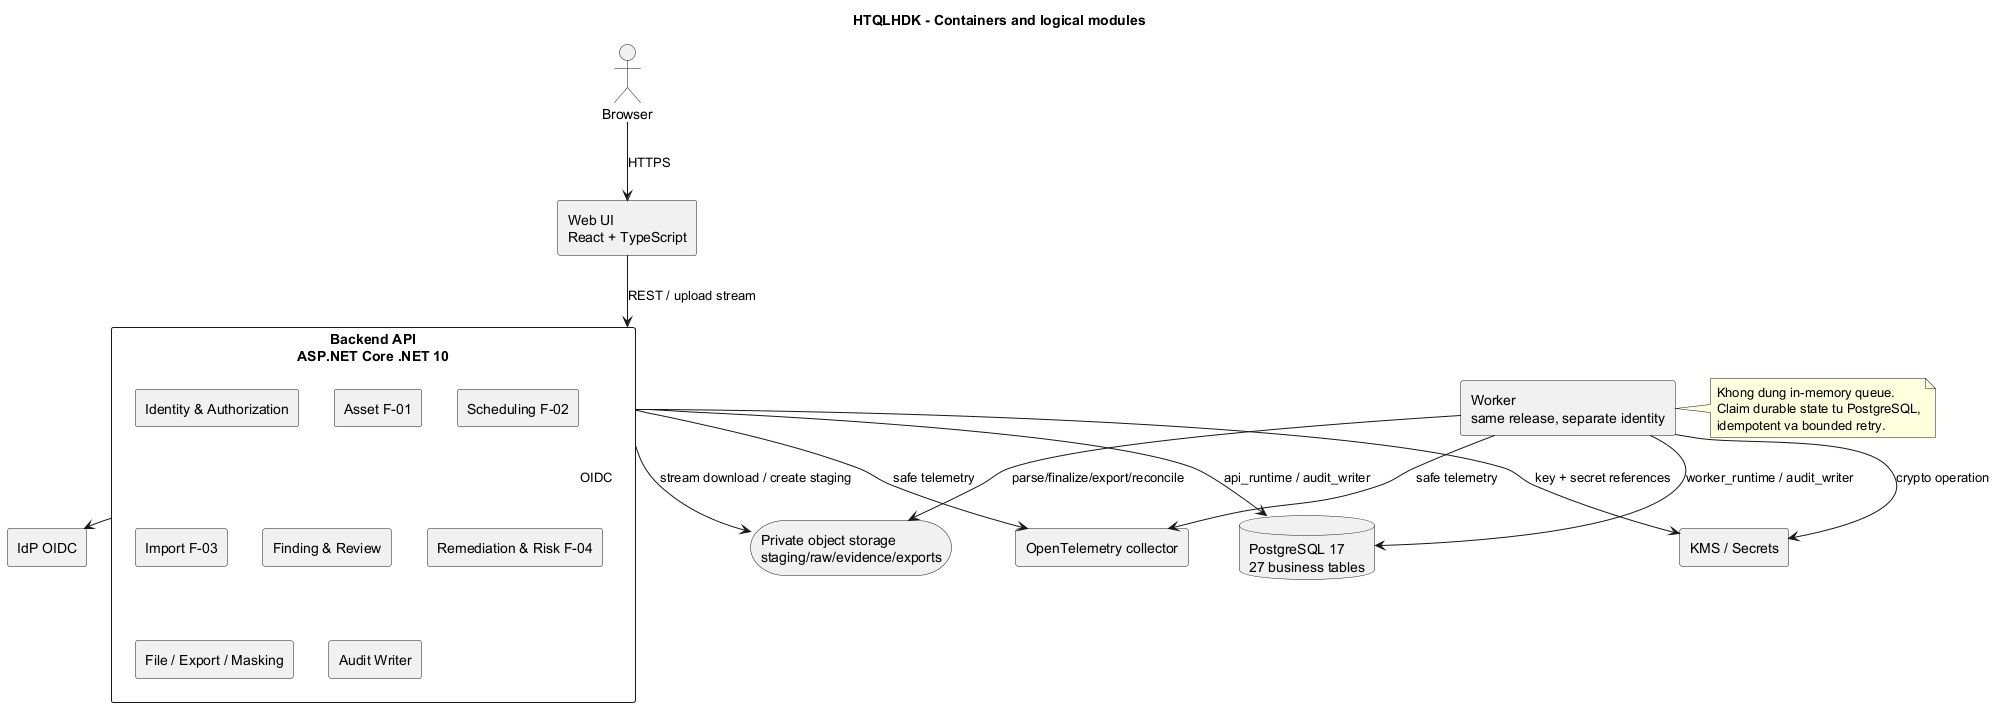

The diagram above was rendered by PlantUML. Its source (embedded in the PNG):
@startuml
title HTQLHDK - Containers and logical modules
top to bottom direction
skinparam shadowing false
skinparam componentStyle rectangle

actor Browser
component "Web UI\nReact + TypeScript" as UI
component "Backend API\nASP.NET Core .NET 10" as API {
  [Identity & Authorization] as AUTH
  [Asset F-01] as A
  [Scheduling F-02] as S
  [Import F-03] as I
  [Finding & Review] as F
  [Remediation & Risk F-04] as R
  [File / Export / Masking] as X
  [Audit Writer] as AU
}
component "Worker\nsame release, separate identity" as W
database "PostgreSQL 17\n27 business tables" as DB
storage "Private object storage\nstaging/raw/evidence/exports" as OBJ
component "IdP OIDC" as IDP
component "KMS / Secrets" as KMS
component "OpenTelemetry collector" as OTEL

Browser --> UI : HTTPS
UI --> API : REST / upload stream
API --> IDP : OIDC
API --> DB : api_runtime / audit_writer
API --> OBJ : stream download / create staging
API --> KMS : key + secret references
W --> DB : worker_runtime / audit_writer
W --> OBJ : parse/finalize/export/reconcile
W --> KMS : crypto operation
API --> OTEL : safe telemetry
W --> OTEL : safe telemetry

note right of W
Khong dung in-memory queue.
Claim durable state tu PostgreSQL,
idempotent va bounded retry.
end note
@enduml